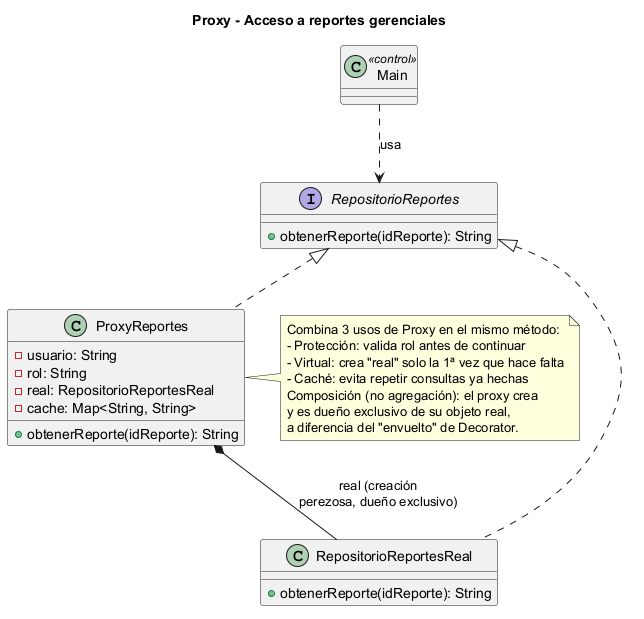

The diagram above was rendered by PlantUML. Its source (embedded in the PNG):
@startuml
title Proxy - Acceso a reportes gerenciales

class Main <<control>>

interface RepositorioReportes {
  +obtenerReporte(idReporte): String
}

class RepositorioReportesReal {
  +obtenerReporte(idReporte): String
}

class ProxyReportes {
  -usuario: String
  -rol: String
  -real: RepositorioReportesReal
  -cache: Map<String, String>
  +obtenerReporte(idReporte): String
}

Main ..> RepositorioReportes : usa
RepositorioReportes <|.. RepositorioReportesReal
RepositorioReportes <|.. ProxyReportes
ProxyReportes *-- RepositorioReportesReal : real (creación\nperezosa, dueño exclusivo)

note right of ProxyReportes
  Combina 3 usos de Proxy en el mismo método:
  - Protección: valida rol antes de continuar
  - Virtual: crea "real" solo la 1ª vez que hace falta
  - Caché: evita repetir consultas ya hechas
  Composición (no agregación): el proxy crea
  y es dueño exclusivo de su objeto real,
  a diferencia del "envuelto" de Decorator.
end note

@enduml